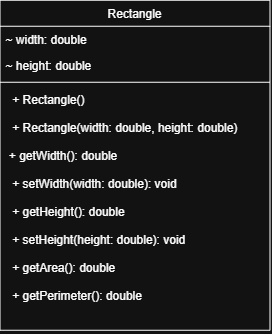

The diagram above was exported from draw.io. Its source (the exported page's mxGraphModel, read from the mxfile embedded in the PNG):
<mxGraphModel dx="712" dy="396" grid="1" gridSize="10" guides="1" tooltips="1" connect="1" arrows="1" fold="1" page="1" pageScale="1" pageWidth="827" pageHeight="1169" math="0" shadow="0">
  <root>
    <mxCell id="WIyWlLk6GJQsqaUBKTNV-0" />
    <mxCell id="WIyWlLk6GJQsqaUBKTNV-1" parent="WIyWlLk6GJQsqaUBKTNV-0" />
    <mxCell id="zkfFHV4jXpPFQw0GAbJ--0" parent="WIyWlLk6GJQsqaUBKTNV-1" style="swimlane;fontStyle=0;align=center;verticalAlign=top;childLayout=stackLayout;horizontal=1;startSize=26;horizontalStack=0;resizeParent=1;resizeLast=0;collapsible=1;marginBottom=0;rounded=0;shadow=0;strokeWidth=1;" value="Rectangle" vertex="1">
      <mxGeometry height="330" width="270" x="220" y="130" as="geometry">
        <mxRectangle height="26" width="160" x="230" y="140" as="alternateBounds" />
      </mxGeometry>
    </mxCell>
    <mxCell id="zkfFHV4jXpPFQw0GAbJ--1" parent="zkfFHV4jXpPFQw0GAbJ--0" style="text;align=left;verticalAlign=top;spacingLeft=4;spacingRight=4;overflow=hidden;rotatable=0;points=[[0,0.5],[1,0.5]];portConstraint=eastwest;" value="~ width: double" vertex="1">
      <mxGeometry height="26" width="270" y="26" as="geometry" />
    </mxCell>
    <mxCell id="zkfFHV4jXpPFQw0GAbJ--2" parent="zkfFHV4jXpPFQw0GAbJ--0" style="text;align=left;verticalAlign=top;spacingLeft=4;spacingRight=4;overflow=hidden;rotatable=0;points=[[0,0.5],[1,0.5]];portConstraint=eastwest;rounded=0;shadow=0;html=0;" value="~ height: double" vertex="1">
      <mxGeometry height="26" width="270" y="52" as="geometry" />
    </mxCell>
    <mxCell id="zkfFHV4jXpPFQw0GAbJ--4" parent="zkfFHV4jXpPFQw0GAbJ--0" style="line;html=1;strokeWidth=1;align=left;verticalAlign=middle;spacingTop=-1;spacingLeft=3;spacingRight=3;rotatable=0;labelPosition=right;points=[];portConstraint=eastwest;" value="" vertex="1">
      <mxGeometry height="8" width="270" y="78" as="geometry" />
    </mxCell>
    <mxCell id="zkfFHV4jXpPFQw0GAbJ--5" parent="zkfFHV4jXpPFQw0GAbJ--0" style="text;align=left;verticalAlign=top;spacingLeft=4;spacingRight=4;overflow=hidden;rotatable=0;points=[[0,0.5],[1,0.5]];portConstraint=eastwest;" value="  + Rectangle()&#10;&#10;  + Rectangle(width: double, height: double)&#10; &#10; + getWidth(): double&#10;&#10;  + setWidth(width: double): void&#10;&#10;  + getHeight(): double&#10;&#10;  + setHeight(height: double): void&#10;&#10;  + getArea(): double&#10;&#10;  + getPerimeter(): double" vertex="1">
      <mxGeometry height="244" width="270" y="86" as="geometry" />
    </mxCell>
  </root>
</mxGraphModel>